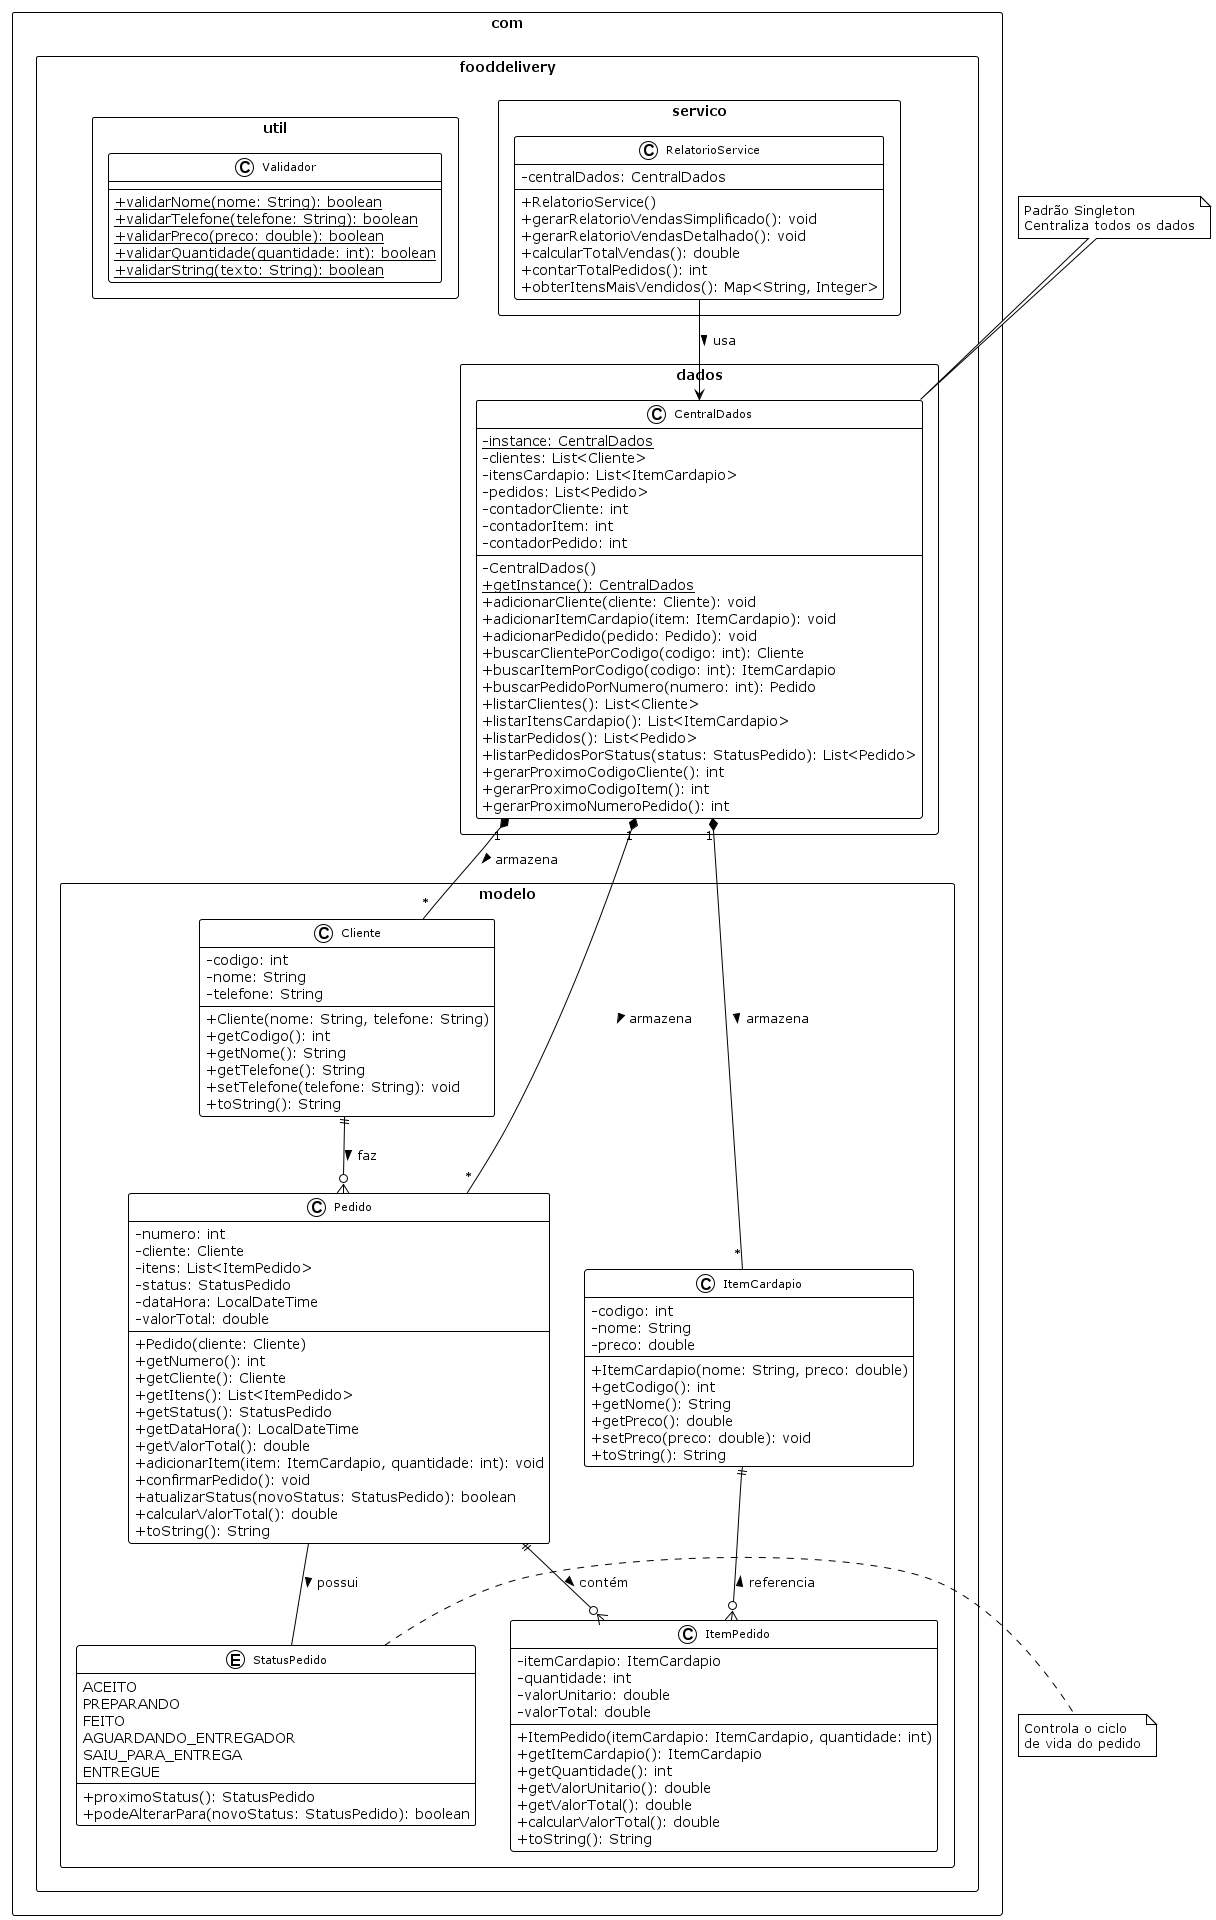

The diagram above was rendered by PlantUML. Its source (embedded in the PNG):
@startuml FoodDelivery_Dublin

!theme plain
skinparam classAttributeIconSize 0
skinparam classFontSize 11
skinparam packageStyle rectangle

package "com.fooddelivery.modelo" <<Rectangle>> {
    
    class Cliente {
        - codigo: int
        - nome: String
        - telefone: String
        --
        + Cliente(nome: String, telefone: String)
        + getCodigo(): int
        + getNome(): String
        + getTelefone(): String
        + setTelefone(telefone: String): void
        + toString(): String
    }
    
    class ItemCardapio {
        - codigo: int
        - nome: String
        - preco: double
        --
        + ItemCardapio(nome: String, preco: double)
        + getCodigo(): int
        + getNome(): String
        + getPreco(): double
        + setPreco(preco: double): void
        + toString(): String
    }
    
    class Pedido {
        - numero: int
        - cliente: Cliente
        - itens: List<ItemPedido>
        - status: StatusPedido
        - dataHora: LocalDateTime
        - valorTotal: double
        --
        + Pedido(cliente: Cliente)
        + getNumero(): int
        + getCliente(): Cliente
        + getItens(): List<ItemPedido>
        + getStatus(): StatusPedido
        + getDataHora(): LocalDateTime
        + getValorTotal(): double
        + adicionarItem(item: ItemCardapio, quantidade: int): void
        + confirmarPedido(): void
        + atualizarStatus(novoStatus: StatusPedido): boolean
        + calcularValorTotal(): double
        + toString(): String
    }
    
    class ItemPedido {
        - itemCardapio: ItemCardapio
        - quantidade: int
        - valorUnitario: double
        - valorTotal: double
        --
        + ItemPedido(itemCardapio: ItemCardapio, quantidade: int)
        + getItemCardapio(): ItemCardapio
        + getQuantidade(): int
        + getValorUnitario(): double
        + getValorTotal(): double
        + calcularValorTotal(): double
        + toString(): String
    }
    
    enum StatusPedido {
        ACEITO
        PREPARANDO
        FEITO
        AGUARDANDO_ENTREGADOR
        SAIU_PARA_ENTREGA
        ENTREGUE
        --
        + proximoStatus(): StatusPedido
        + podeAlterarPara(novoStatus: StatusPedido): boolean
    }
}

package "com.fooddelivery.dados" <<Rectangle>> {
    class CentralDados {
        - {static} instance: CentralDados
        - clientes: List<Cliente>
        - itensCardapio: List<ItemCardapio>
        - pedidos: List<Pedido>
        - contadorCliente: int
        - contadorItem: int
        - contadorPedido: int
        --
        - CentralDados()
        + {static} getInstance(): CentralDados
        + adicionarCliente(cliente: Cliente): void
        + adicionarItemCardapio(item: ItemCardapio): void
        + adicionarPedido(pedido: Pedido): void
        + buscarClientePorCodigo(codigo: int): Cliente
        + buscarItemPorCodigo(codigo: int): ItemCardapio
        + buscarPedidoPorNumero(numero: int): Pedido
        + listarClientes(): List<Cliente>
        + listarItensCardapio(): List<ItemCardapio>
        + listarPedidos(): List<Pedido>
        + listarPedidosPorStatus(status: StatusPedido): List<Pedido>
        + gerarProximoCodigoCliente(): int
        + gerarProximoCodigoItem(): int
        + gerarProximoNumeroPedido(): int
    }
}

package "com.fooddelivery.servico" <<Rectangle>> {
    class RelatorioService {
        - centralDados: CentralDados
        --
        + RelatorioService()
        + gerarRelatorioVendasSimplificado(): void
        + gerarRelatorioVendasDetalhado(): void
        + calcularTotalVendas(): double
        + contarTotalPedidos(): int
        + obterItensMaisVendidos(): Map<String, Integer>
    }
}

package "com.fooddelivery.util" <<Rectangle>> {
    class Validador {
        --
        + {static} validarNome(nome: String): boolean
        + {static} validarTelefone(telefone: String): boolean
        + {static} validarPreco(preco: double): boolean
        + {static} validarQuantidade(quantidade: int): boolean
        + {static} validarString(texto: String): boolean
    }
}

' Relacionamentos
Cliente ||--o{ Pedido : "faz >"
Pedido ||--o{ ItemPedido : "contém >"
ItemCardapio ||--o{ ItemPedido : "< referencia"
Pedido -- StatusPedido : "possui >"

CentralDados "1" *-- "*" Cliente : "armazena >"
CentralDados "1" *-- "*" ItemCardapio : "armazena >"
CentralDados "1" *-- "*" Pedido : "armazena >"

RelatorioService --> CentralDados : "usa >"

note top of CentralDados : Padrão Singleton\nCentraliza todos os dados

note right of StatusPedido : Controla o ciclo\nde vida do pedido

@enduml